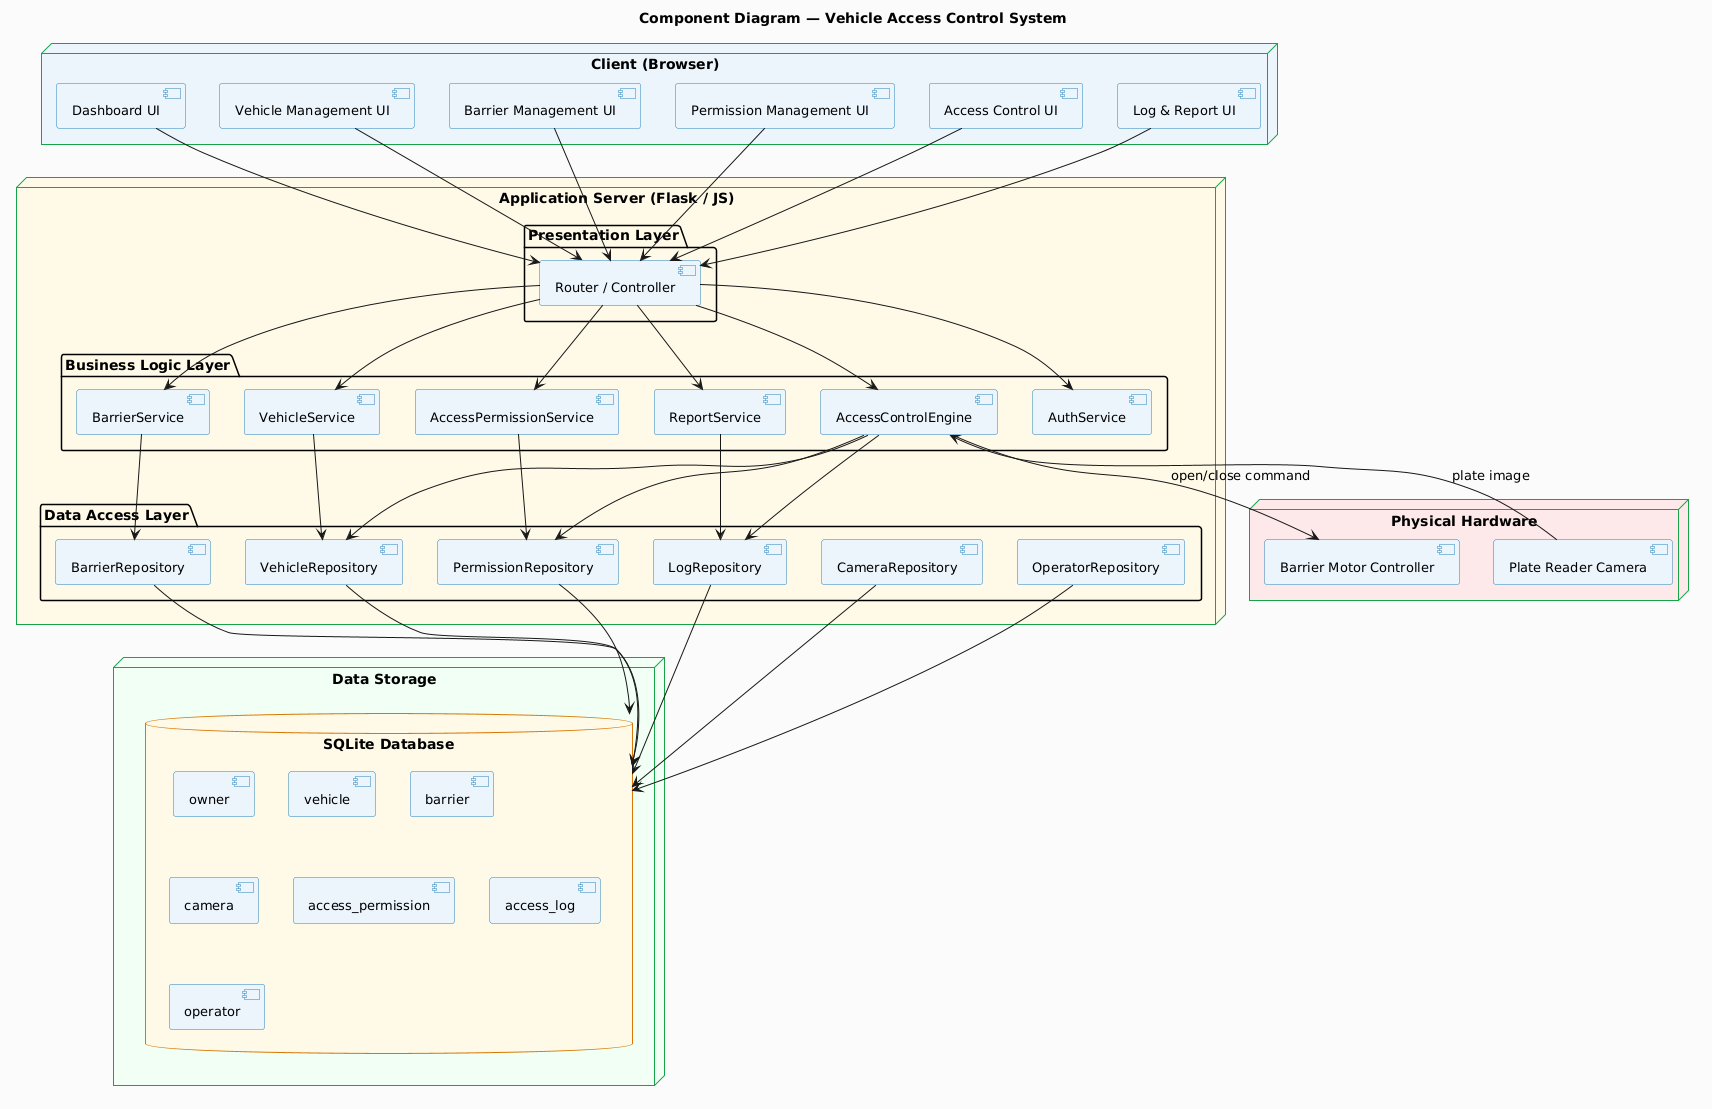

The diagram above was rendered by PlantUML. Its source (embedded in the PNG):
@startuml
skinparam backgroundColor #FAFAFA
skinparam fontSize 13
skinparam component {
  BackgroundColor #EAF4FB
  BorderColor #2980B9
  FontSize 13
}
skinparam database {
  BackgroundColor #FEF9E7
  BorderColor #D97706
}
skinparam node {
  BackgroundColor #F0FFF4
  BorderColor #16A34A
}

title Component Diagram — Vehicle Access Control System

node "Client (Browser)" #EAF4FB {
  [Dashboard UI] as UI_DASH
  [Vehicle Management UI] as UI_VEH
  [Barrier Management UI] as UI_BAR
  [Permission Management UI] as UI_PERM
  [Access Control UI] as UI_SIM
  [Log & Report UI] as UI_LOG
}

node "Application Server (Flask / JS)" #FEF9E7 {

  package "Presentation Layer" {
    [Router / Controller] as CTRL
  }

  package "Business Logic Layer" {
    [VehicleService] as SVC_VEH
    [BarrierService] as SVC_BAR
    [AccessPermissionService] as SVC_PERM
    [AccessControlEngine] as ACE
    [ReportService] as SVC_REP
    [AuthService] as SVC_AUTH
  }

  package "Data Access Layer" {
    [VehicleRepository] as REPO_VEH
    [BarrierRepository] as REPO_BAR
    [PermissionRepository] as REPO_PERM
    [LogRepository] as REPO_LOG
    [CameraRepository] as REPO_CAM
    [OperatorRepository] as REPO_OP
  }
}

node "Data Storage" #F0FFF4 {
  database "SQLite Database" as DB {
    [owner]
    [vehicle]
    [barrier]
    [camera]
    [access_permission]
    [access_log]
    [operator]
  }
}

node "Physical Hardware" #FDE8E8 {
  [Plate Reader Camera] as HW_CAM
  [Barrier Motor Controller] as HW_BAR
}

' Client → Controller
UI_DASH --> CTRL
UI_VEH --> CTRL
UI_BAR --> CTRL
UI_PERM --> CTRL
UI_SIM --> CTRL
UI_LOG --> CTRL

' Controller → Services
CTRL --> SVC_VEH
CTRL --> SVC_BAR
CTRL --> SVC_PERM
CTRL --> ACE
CTRL --> SVC_REP
CTRL --> SVC_AUTH

' Services → Repositories
SVC_VEH --> REPO_VEH
SVC_BAR --> REPO_BAR
SVC_PERM --> REPO_PERM
ACE --> REPO_VEH
ACE --> REPO_PERM
ACE --> REPO_LOG
SVC_REP --> REPO_LOG

' Repositories → DB
REPO_VEH --> DB
REPO_BAR --> DB
REPO_PERM --> DB
REPO_LOG --> DB
REPO_CAM --> DB
REPO_OP --> DB

' Hardware
HW_CAM --> ACE : plate image
ACE --> HW_BAR : open/close command
@enduml